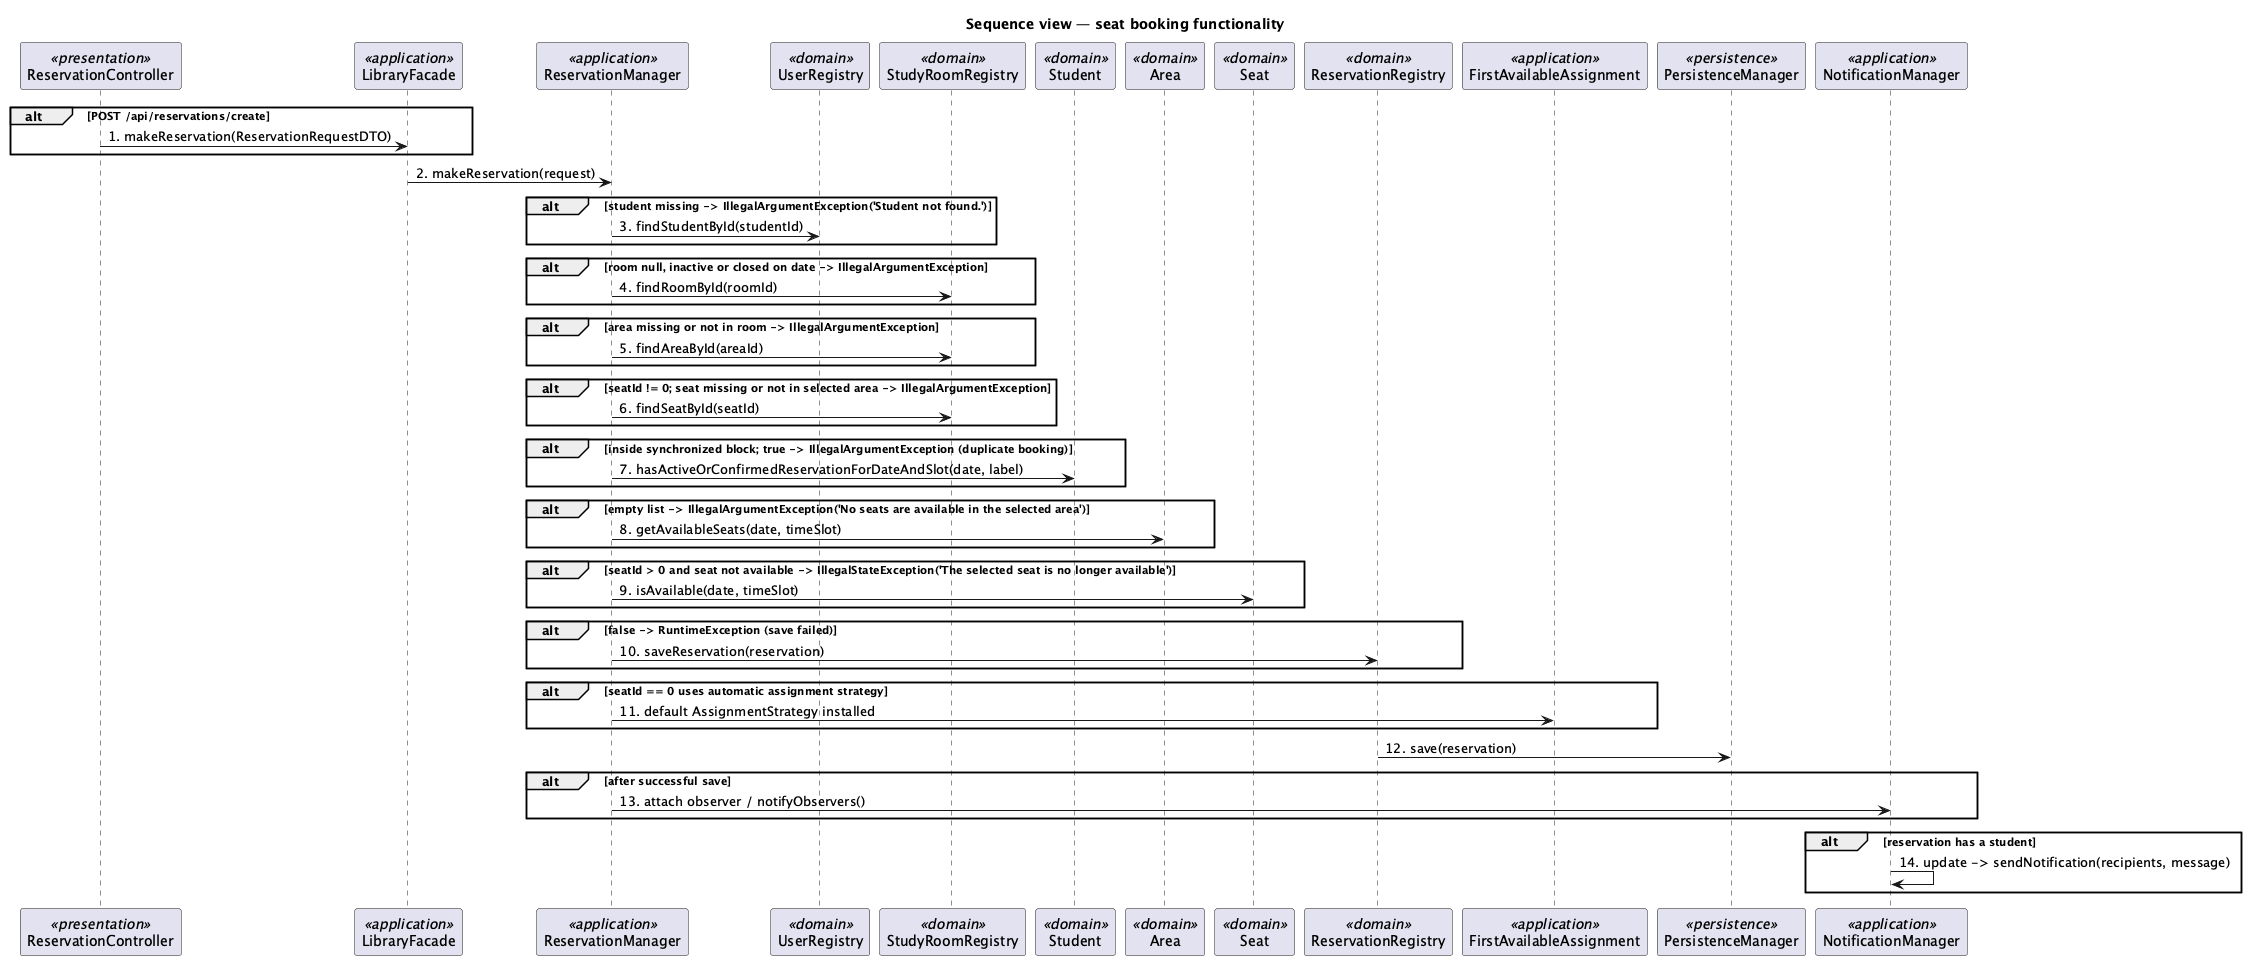

The diagram above was rendered by PlantUML. Its source (embedded in the PNG):
@startuml
title Sequence view — seat booking functionality
participant "ReservationController" as e_cmp_it_unina_reservations_boundary_SpringBoot_ReservationController_9a6804 <<presentation>>
participant "LibraryFacade" as e_cmp_it_unina_reservations_controller_LibraryFacade_47e8b3 <<application>>
participant "ReservationManager" as e_cmp_it_unina_reservations_controller_ReservationManager_4b8655 <<application>>
participant "UserRegistry" as e_cmp_it_unina_reservations_entity_UserRegistry_804bf0 <<domain>>
participant "StudyRoomRegistry" as e_cmp_it_unina_reservations_entity_StudyRoomRegistry_8f507b <<domain>>
participant "Student" as e_cmp_it_unina_reservations_entity_Student_135a6e <<domain>>
participant "Area" as e_cmp_it_unina_reservations_entity_Area_f48c8f <<domain>>
participant "Seat" as e_cmp_it_unina_reservations_entity_Seat_9ad090 <<domain>>
participant "ReservationRegistry" as e_cmp_it_unina_reservations_entity_ReservationRegistry_9680a9 <<domain>>
participant "FirstAvailableAssignment" as e_cmp_it_unina_reservations_controller_strategy_FirstAvailableAssignment_efccc1 <<application>>
participant "PersistenceManager" as e_cmp_it_unina_reservations_database_PersistenceManager_4432c4 <<persistence>>
participant "NotificationManager" as e_cmp_it_unina_reservations_controller_NotificationManager_02be8e <<application>>
alt POST /api/reservations/create
e_cmp_it_unina_reservations_boundary_SpringBoot_ReservationController_9a6804 -> e_cmp_it_unina_reservations_controller_LibraryFacade_47e8b3 : 1. makeReservation(ReservationRequestDTO)
end
e_cmp_it_unina_reservations_controller_LibraryFacade_47e8b3 -> e_cmp_it_unina_reservations_controller_ReservationManager_4b8655 : 2. makeReservation(request)
alt student missing -> IllegalArgumentException('Student not found.')
e_cmp_it_unina_reservations_controller_ReservationManager_4b8655 -> e_cmp_it_unina_reservations_entity_UserRegistry_804bf0 : 3. findStudentById(studentId)
end
alt room null, inactive or closed on date -> IllegalArgumentException
e_cmp_it_unina_reservations_controller_ReservationManager_4b8655 -> e_cmp_it_unina_reservations_entity_StudyRoomRegistry_8f507b : 4. findRoomById(roomId)
end
alt area missing or not in room -> IllegalArgumentException
e_cmp_it_unina_reservations_controller_ReservationManager_4b8655 -> e_cmp_it_unina_reservations_entity_StudyRoomRegistry_8f507b : 5. findAreaById(areaId)
end
alt seatId != 0; seat missing or not in selected area -> IllegalArgumentException
e_cmp_it_unina_reservations_controller_ReservationManager_4b8655 -> e_cmp_it_unina_reservations_entity_StudyRoomRegistry_8f507b : 6. findSeatById(seatId)
end
alt inside synchronized block; true -> IllegalArgumentException (duplicate booking)
e_cmp_it_unina_reservations_controller_ReservationManager_4b8655 -> e_cmp_it_unina_reservations_entity_Student_135a6e : 7. hasActiveOrConfirmedReservationForDateAndSlot(date, label)
end
alt empty list -> IllegalArgumentException('No seats are available in the selected area')
e_cmp_it_unina_reservations_controller_ReservationManager_4b8655 -> e_cmp_it_unina_reservations_entity_Area_f48c8f : 8. getAvailableSeats(date, timeSlot)
end
alt seatId > 0 and seat not available -> IllegalStateException('The selected seat is no longer available')
e_cmp_it_unina_reservations_controller_ReservationManager_4b8655 -> e_cmp_it_unina_reservations_entity_Seat_9ad090 : 9. isAvailable(date, timeSlot)
end
alt false -> RuntimeException (save failed)
e_cmp_it_unina_reservations_controller_ReservationManager_4b8655 -> e_cmp_it_unina_reservations_entity_ReservationRegistry_9680a9 : 10. saveReservation(reservation)
end
alt seatId == 0 uses automatic assignment strategy
e_cmp_it_unina_reservations_controller_ReservationManager_4b8655 -> e_cmp_it_unina_reservations_controller_strategy_FirstAvailableAssignment_efccc1 : 11. default AssignmentStrategy installed
end
e_cmp_it_unina_reservations_entity_ReservationRegistry_9680a9 -> e_cmp_it_unina_reservations_database_PersistenceManager_4432c4 : 12. save(reservation)
alt after successful save
e_cmp_it_unina_reservations_controller_ReservationManager_4b8655 -> e_cmp_it_unina_reservations_controller_NotificationManager_02be8e : 13. attach observer / notifyObservers()
end
alt reservation has a student
e_cmp_it_unina_reservations_controller_NotificationManager_02be8e -> e_cmp_it_unina_reservations_controller_NotificationManager_02be8e : 14. update -> sendNotification(recipients, message)
end
@enduml